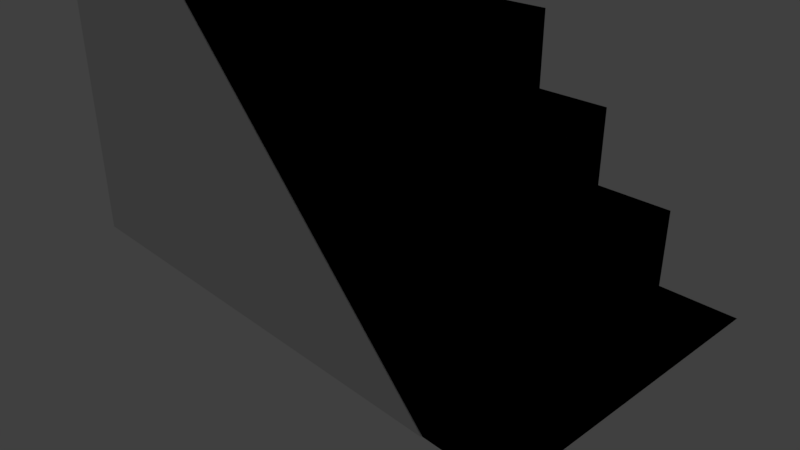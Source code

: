 # Source: stairs.blend  (saved by Blender 2.79.0; exported with 4.5.12 LTS)
import bpy
from mathutils import Matrix  # noqa: F401  (used for matrix-valued properties, if any)

bpy.ops.wm.read_factory_settings(use_empty=True)
scene = bpy.context.scene
scene.name = 'Scene'

# ---- collections
col_collection_1 = bpy.data.collections.new('Collection 1'); scene.collection.children.link(col_collection_1)

# ---- materials (node trees are filled in below, after node groups)
mat_material = bpy.data.materials.new('Material')
mat_material.alpha_threshold = 0.0
mat_material.use_transparent_shadow = False
mat_material.roughness = 0.5
mat_material.line_color = (0.0, 0.0, 0.0, 1.0)

# ---- material node trees

# ---- world
world_world = bpy.data.worlds.new('World'); scene.world = world_world
world_world.color = (0.05088, 0.05088, 0.05088)
world_world.use_sun_shadow = False
world_world.sun_shadow_jitter_overblur = 0.0
world_world.cycles.sampling_method = 'MANUAL'

# ---- cameras
cam_camera = bpy.data.cameras.new('Camera')
cam_camera.clip_end = 100.0
cam_camera.lens = 35.0
cam_camera.sensor_width = 32.0
cam_camera.sensor_height = 18.0
cam_camera.ortho_scale = 7.314
cam_camera.dof.focus_distance = 0.0
cam_camera.dof.aperture_fstop = 128.0

# ---- lights
light_lamp = bpy.data.lights.new('Lamp', 'POINT')
light_lamp.transmission_factor = 0.0
light_lamp.cutoff_distance = 30.0
light_lamp.energy = 100.0
light_lamp.shadow_buffer_clip_start = 1.001
light_lamp.shadow_soft_size = 0.1
light_lamp.shadow_maximum_resolution = 0.006
light_lamp.use_absolute_resolution = True

# ---- meshes
me_cube = bpy.data.meshes.new('Cube')
me_cube.from_pydata([(4.0, -2.0, 0.0), (4.0, 2.0, 0.0), (3.0, -2.0, 0.0), (3.0, 2.0, 0.0), (3.0, -2.0, 1.0), (3.0, 2.0, 1.0), (2.0, -2.0, 1.0), (2.0, 2.0, 1.0), (2.0, -2.0, 2.0), (2.0, 2.0, 2.0), (1.0, -2.0, 2.0), (1.0, 2.0, 2.0), (1.0, -2.0, 3.0), (1.0, 2.0, 3.0), (4.0, -2.0, 0.0), (4.0, 2.0, 0.0), (3.0, -2.0, 0.0), (3.0, 2.0, 0.0), (3.0, -2.0, 1.0), (3.0, 2.0, 1.0), (3.0, -2.0, 0.0), (3.0, 2.0, 0.0), (2.0, -2.0, 1.0), (2.0, 2.0, 1.0), (3.0, -2.0, 1.0), (3.0, 2.0, 1.0), (2.0, -2.0, 2.0), (2.0, 2.0, 2.0), (2.0, -2.0, 1.0), (2.0, 2.0, 1.0), (1.0, -2.0, 2.0), (1.0, 2.0, 2.0), (2.0, -2.0, 2.0), (2.0, 2.0, 2.0), (1.0, -2.0, 3.0), (1.0, 2.0, 3.0), (1.0, -2.0, 2.0), (1.0, 2.0, 2.0), (1.0, -2.0, 0.0), (1.0, 2.0, 0.0), (1.0, -2.0, 3.0), (1.0, 2.0, 3.0), (0.0, -2.0, 3.0), (0.0, 2.0, 3.0), (0.0, -2.0, 4.0), (0.0, 2.0, 4.0), (0.0, -2.0, 3.0), (0.0, 2.0, 3.0), (-1.0, -2.0, 4.0), (-1.0, 2.0, 4.0), (0.0, -2.0, 4.0), (0.0, 2.0, 4.0), (-1.0, -2.0, 5.0), (-1.0, 2.0, 5.0), (-1.0, -2.0, 4.0), (-1.0, 2.0, 4.0), (-2.0, -2.0, 5.0), (-2.0, 2.0, 5.0), (-1.0, -2.0, 5.0), (-1.0, 2.0, 5.0), (-2.0, -2.0, 6.0), (-2.0, 2.0, 6.0), (-2.0, -2.0, 5.0), (-2.0, 2.0, 5.0), (4.0, -2.0, 0.0), (4.0, 2.0, 0.0), (3.0, -2.0, 0.0), (3.0, 2.0, 0.0), (3.0, -2.0, 1.0), (3.0, 2.0, 1.0), (2.0, -2.0, 1.0), (2.0, 2.0, 1.0), (2.0, -2.0, 2.0), (2.0, 2.0, 2.0), (1.0, -2.0, 2.0), (1.0, 2.0, 2.0), (1.0, -2.0, 3.0), (1.0, 2.0, 3.0), (4.0, -2.0, 0.0), (4.0, 2.0, 0.0), (3.0, -2.0, 0.0), (3.0, 2.0, 0.0), (3.0, -2.0, 1.0), (3.0, 2.0, 1.0), (3.0, -2.0, 0.0), (3.0, 2.0, 0.0), (2.0, -2.0, 1.0), (2.0, 2.0, 1.0), (3.0, -2.0, 1.0), (3.0, 2.0, 1.0), (2.0, -2.0, 2.0), (2.0, 2.0, 2.0), (2.0, -2.0, 1.0), (2.0, 2.0, 1.0), (1.0, -2.0, 2.0), (1.0, 2.0, 2.0), (2.0, -2.0, 2.0), (2.0, 2.0, 2.0), (1.0, -2.0, 3.0), (1.0, 2.0, 3.0), (1.0, -2.0, 2.0), (1.0, 2.0, 2.0), (1.0, -2.0, 0.0), (1.0, 2.0, 0.0), (1.0, -2.0, 3.0), (1.0, 2.0, 3.0), (0.0, -2.0, 3.0), (0.0, 2.0, 3.0), (0.0, -2.0, 4.0), (0.0, 2.0, 4.0), (0.0, -2.0, 3.0), (0.0, 2.0, 3.0), (-1.0, -2.0, 4.0), (-1.0, 2.0, 4.0), (0.0, -2.0, 4.0), (0.0, 2.0, 4.0), (-1.0, -2.0, 5.0), (-1.0, 2.0, 5.0), (-1.0, -2.0, 4.0), (-1.0, 2.0, 4.0), (-2.0, -2.0, 5.0), (-2.0, 2.0, 5.0), (-1.0, -2.0, 5.0), (-1.0, 2.0, 5.0), (-2.0, -2.0, 6.0), (-2.0, 2.0, 6.0), (-2.0, -2.0, 5.0), (-2.0, 2.0, 5.0), (-3.0, -2.0, 6.0), (-3.0, 2.0, 6.0), (-2.0, -2.0, 6.0), (-2.0, 2.0, 6.0), (-3.0, -2.0, 6.0), (-3.0, 2.0, 6.0), (-2.0, -2.0, 6.0), (-2.0, 2.0, 6.0), (-3.0, -2.0, 0.0), (-3.0, 2.0, 0.0), (-3.006, -2.0, 5.995), (-3.006, 2.0, 5.995), (-3.006, -2.0, -0.005323), (-3.006, 2.0, -0.005323), (3.0, 2.0, 0.0), (3.0, 2.0, 1.0), (2.0, 2.0, 1.0), (2.0, 2.0, 2.0), (1.0, 2.0, 2.0), (1.0, 2.0, 3.0), (0.0, 2.0, 3.0), (0.0, 2.0, 4.0), (-1.0, 2.0, 4.0), (-1.0, -2.0, 5.0), (-2.0, 2.0, 5.0), (-2.0, 2.0, 6.0), (-3.006, 2.0, 5.995), (-3.006, 2.0, -0.005323), (-3.0, 2.0, 6.0), (-2.0, 2.0, 5.0), (-2.0, 2.0, 6.0), (-1.0, 2.0, 5.0), (-1.0, 2.0, 4.0), (-2.0, 2.0, 5.0), (0.0, 2.0, 3.0), (0.0, 2.0, 4.0), (-1.0, 2.0, 4.0), (1.0, 2.0, 2.0), (1.0, 2.0, 3.0), (0.0, 2.0, 3.0), (2.0, 2.0, 1.0), (2.0, 2.0, 2.0), (1.0, 2.0, 2.0), (3.0, 2.0, 0.0), (3.0, 2.0, 1.0), (2.0, 2.0, 1.0), (3.0, -2.005, -0.009237), (-0.9999, -2.005, 3.991), (-2.0, -2.005, 4.991), (-3.0, -2.005, -0.009237), (-3.006, -2.005, 5.985), (-3.0, -2.0, 6.0), (-2.0, -2.0, 6.0), (-2.0, -2.005, 4.991), (-1.0, -2.0, 4.0), (-1.0, -2.0, 5.0), (-2.0, -2.005, 4.991), (0.0, -2.0, 3.0), (0.0, -2.0, 4.0), (-1.0, -2.0, 4.0), (1.0, -2.0, 2.0), (1.0, -2.0, 3.0), (0.0, -2.0, 3.0), (2.0, -2.0, 1.0), (2.0, -2.0, 2.0), (1.0, -2.0, 2.0), (3.0, -2.0, 0.0), (3.0, -2.0, 1.0), (2.0, -2.0, 1.0), (-3.0, -2.0, 7.0), (-3.0, 2.0, 7.0), (-3.0, -2.0, 6.0), (-3.0, 2.0, 6.0), (-3.0, -2.0, 7.0), (-3.0, 2.0, 7.0), (-3.0, -2.0, 6.0), (-3.0, 2.0, 6.0)], [(39, 38), (103, 102)], [(1, 0, 2, 3), (15, 17, 16, 14), (5, 4, 16, 17), (19, 21, 20, 18), (6, 7, 19, 18), (22, 24, 25, 23), (9, 8, 22, 23), (27, 29, 28, 26), (10, 11, 27, 26), (30, 32, 33, 31), (13, 12, 30, 31), (35, 37, 36, 34), (41, 43, 42, 40), (45, 47, 46, 44), (48, 50, 51, 49), (53, 55, 54, 52), (56, 58, 59, 57), (61, 63, 62, 60), (65, 67, 66, 64), (79, 78, 80, 81), (69, 81, 80, 68), (83, 82, 84, 85), (70, 82, 83, 71), (86, 87, 89, 88), (73, 87, 86, 72), (91, 90, 92, 93), (74, 90, 91, 75), (94, 95, 97, 96), (77, 95, 94, 76), (99, 98, 100, 101), (105, 104, 106, 107), (109, 108, 110, 111), (112, 113, 115, 114), (117, 116, 118, 119), (120, 121, 123, 122), (125, 124, 126, 127), (128, 129, 131, 130), (132, 134, 135, 133), (132, 133, 137, 136), (138, 140, 141, 139), (84, 85, 141, 140), (141, 85, 139), (155, 154, 142), (153, 152, 133), (158, 156, 157), (123, 150, 157), (159, 161, 160), (149, 148, 160), (163, 164, 162), (147, 146, 162), (166, 167, 165), (145, 144, 165), (169, 170, 168), (143, 168, 142), (172, 171, 173), (136, 84, 118, 126, 138), (177, 178, 176, 175, 174), (176, 134, 132), (181, 179, 180), (151, 118, 181), (183, 184, 182), (114, 110, 182), (186, 187, 185), (104, 100, 185), (189, 190, 188), (96, 92, 188), (192, 193, 191), (88, 191, 84), (195, 194, 196), (198, 197, 199, 200), (202, 204, 203, 201)])
me_cube.materials.append(mat_material)
me_cube.use_remesh_preserve_volume = False
me_cube.use_remesh_preserve_attributes = False
me_cube.use_mirror_vertex_groups = False
me_cube.update()

# ---- objects
ob_cube = bpy.data.objects.new('Cube', me_cube)
ob_lamp = bpy.data.objects.new('Lamp', light_lamp)
ob_camera = bpy.data.objects.new('Camera', cam_camera)

# ---- transforms, parenting, visibility, modifiers, constraints
ob_cube.location = (0.0, 0.0, 0.0)
ob_cube.lock_rotations_4d = False
ob_cube.empty_display_type = 'ARROWS'
ob_cube.lineart.crease_threshold = 0.0
ob_lamp.location = (4.076, 1.005, 5.904)
ob_lamp.rotation_euler = (0.6503, 0.05522, 1.866)
ob_lamp.lock_rotations_4d = False
ob_lamp.empty_display_type = 'ARROWS'
ob_lamp.color = (0.0, 0.0, 0.0, 0.0)
ob_lamp.lineart.crease_threshold = 0.0
ob_camera.location = (7.481, -6.508, 5.344)
ob_camera.rotation_euler = (1.109, 0.0, 0.8149)
ob_camera.lock_rotations_4d = False
ob_camera.empty_display_type = 'ARROWS'
ob_camera.color = (0.0, 0.0, 0.0, 0.0)
ob_camera.display_type = 'WIRE'
ob_camera.lineart.crease_threshold = 0.0

# ---- collection membership
col_collection_1.objects.link(ob_cube)
col_collection_1.objects.link(ob_lamp)
col_collection_1.objects.link(ob_camera)

# ---- scene / render settings (as saved in the file)
scene.camera = ob_camera
scene.frame_start = 1; scene.frame_end = 250; scene.frame_set(1)
scene.render.engine = 'BLENDER_EEVEE_NEXT'
scene.render.resolution_percentage = 50
scene.render.dither_intensity = 0.0
scene.cycles.use_denoising = False
scene.cycles.samples = 128
scene.cycles.sampling_pattern = 'TABULATED_SOBOL'
scene.cycles.use_adaptive_sampling = False
scene.cycles.use_light_tree = False
scene.cycles.blur_glossy = 0.0
scene.cycles.sample_clamp_indirect = 0.0
scene.view_settings.view_transform = 'Standard'
bpy.context.view_layer.update()
